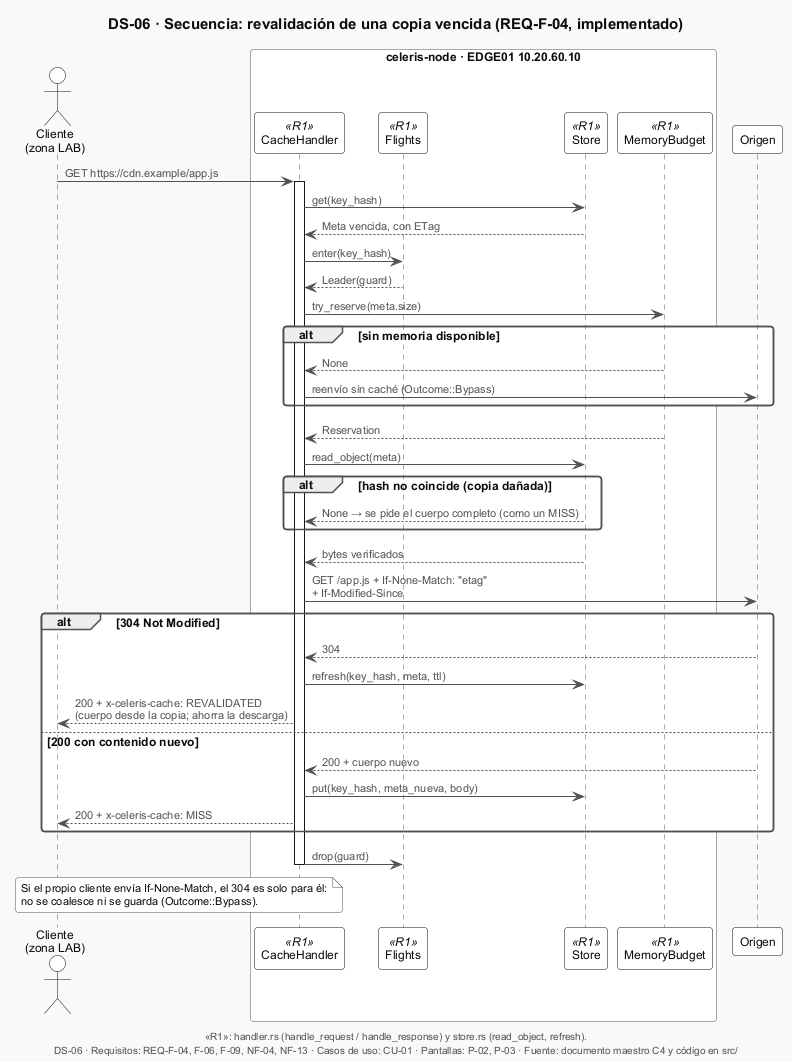

The diagram above was rendered by PlantUML. Its source (embedded in the PNG):
@startuml DS-06-secuencia-revalidacion-304
!include _estilo.iuml
title DS-06 · Secuencia: revalidación de una copia vencida (REQ-F-04, implementado)
caption «R1»: handler.rs (handle_request / handle_response) y store.rs (read_object, refresh).

actor "Cliente\n(zona LAB)" as C
box "celeris-node · EDGE01 10.20.60.10" #FFFFFF
  participant "CacheHandler" as H <<R1>>
  participant "Flights" as F <<R1>>
  participant "Store" as S <<R1>>
  participant "MemoryBudget" as M <<R1>>
end box
participant "Origen" as O

C -> H : GET https://cdn.example/app.js
activate H
H -> S : get(key_hash)
S --> H : Meta vencida, con ETag
H -> F : enter(key_hash)
F --> H : Leader(guard)
H -> M : try_reserve(meta.size)
alt sin memoria disponible
  M --> H : None
  H -> O : reenvío sin caché (Outcome::Bypass)
end
M --> H : Reservation
H -> S : read_object(meta)
alt hash no coincide (copia dañada)
  S --> H : None → se pide el cuerpo completo (como un MISS)
end
S --> H : bytes verificados
H -> O : GET /app.js + If-None-Match: "etag"\n+ If-Modified-Since
alt 304 Not Modified
  O --> H : 304
  H -> S : refresh(key_hash, meta, ttl)
  H --> C : 200 + x-celeris-cache: REVALIDATED\n(cuerpo desde la copia; ahorra la descarga)
else 200 con contenido nuevo
  O --> H : 200 + cuerpo nuevo
  H -> S : put(key_hash, meta_nueva, body)
  H --> C : 200 + x-celeris-cache: MISS
end
H -> F : drop(guard)
deactivate H

note over C, H : Si el propio cliente envía If-None-Match, el 304 es solo para él:\nno se coalesce ni se guarda (Outcome::Bypass).

$pie("DS-06", "REQ-F-04, F-06, F-09, NF-04, NF-13", "CU-01", "P-02, P-03")
@enduml